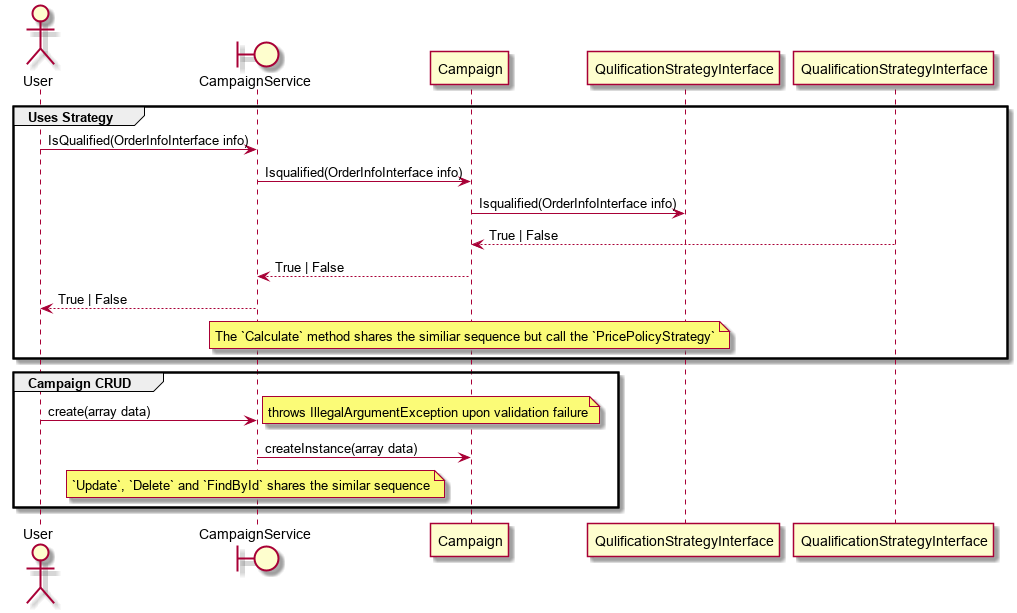

The diagram above was rendered by PlantUML. Its source (embedded in the PNG):
@startuml campaign-sequence
actor User
boundary CampaignService

group Uses Strategy
    User -> CampaignService: IsQualified(OrderInfoInterface info)
    CampaignService -> Campaign: Isqualified(OrderInfoInterface info)
    Campaign -> QulificationStrategyInterface: Isqualified(OrderInfoInterface info)
    QualificationStrategyInterface --> Campaign: True | False
    Campaign --> CampaignService: True | False
    CampaignService --> User: True | False 
    note over Campaign : The `Calculate` method shares the similiar sequence but call the `PricePolicyStrategy`
end

group Campaign CRUD
    User -> CampaignService: create(array data)
    note right: throws IllegalArgumentException upon validation failure
    CampaignService -> Campaign: createInstance(array data)
    note over CampaignService: `Update`, `Delete` and `FindById` shares the similar sequence
end
@enduml